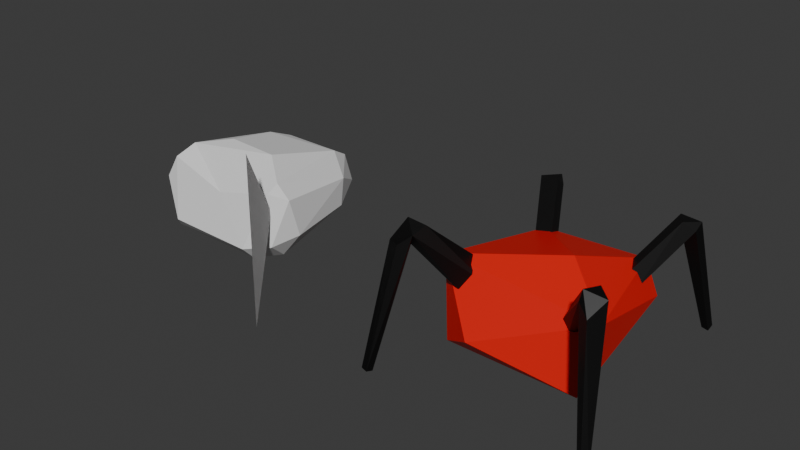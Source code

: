 # Source: spider.blend  (saved by Blender 4.1.24; exported with 4.5.12 LTS)
import bpy
from mathutils import Matrix  # noqa: F401  (used for matrix-valued properties, if any)

bpy.ops.wm.read_factory_settings(use_empty=True)
scene = bpy.context.scene
scene.name = 'Scene'

# ---- collections
col_armature = bpy.data.collections.new('Armature'); scene.collection.children.link(col_armature)
col_model = bpy.data.collections.new('Model'); scene.collection.children.link(col_model)

# ---- materials (node trees are filled in below, after node groups)
mat_material = bpy.data.materials.new('Material')
mat_material.alpha_threshold = 0.0
mat_material.use_transparent_shadow = False
mat_material.roughness = 0.5
mat_material.line_color = (0.0, 0.0, 0.0, 1.0)
mat_legs = bpy.data.materials.new('Legs')
mat_legs.use_transparent_shadow = False

# ---- material node trees
mat_material.use_nodes = True; mat_material.node_tree.nodes.clear()
_N = mat_material.node_tree.nodes; _L = mat_material.node_tree.links
n0 = _N.new('ShaderNodeOutputMaterial'); n0.name = 'Material Output'; n0.location = (300, 300)
n1 = _N.new('ShaderNodeBsdfPrincipled'); n1.name = 'Principled BSDF'; n1.location = (10, 300)
n1.inputs[0].default_value = (0.8004, 0.008759, 0.006196, 1.0)
n1.inputs[3].default_value = 1.45
_L.new(n1.outputs[0], n0.inputs[0])
n0.is_active_output = True
mat_legs.use_nodes = True; mat_legs.node_tree.nodes.clear()
_N = mat_legs.node_tree.nodes; _L = mat_legs.node_tree.links
n0 = _N.new('ShaderNodeBsdfPrincipled'); n0.name = 'Principled BSDF'; n0.location = (10, 300)
n0.inputs[0].default_value = (0.0, 0.0, 0.0, 1.0)
n1 = _N.new('ShaderNodeOutputMaterial'); n1.name = 'Material Output'; n1.location = (300, 300)
_L.new(n0.outputs[0], n1.inputs[0])
n1.is_active_output = True

# ---- world
world_world = bpy.data.worlds.new('World'); scene.world = world_world
world_world.use_nodes = True; world_world.node_tree.nodes.clear()
_N = world_world.node_tree.nodes; _L = world_world.node_tree.links
n0 = _N.new('ShaderNodeOutputWorld'); n0.name = 'World Output'; n0.location = (300, 300)
n1 = _N.new('ShaderNodeBackground'); n1.name = 'Background'; n1.location = (10, 300)
n1.inputs[0].default_value = (0.05088, 0.05088, 0.05088, 1.0)
_L.new(n1.outputs[0], n0.inputs[0])
n0.is_active_output = True
world_world.color = (0.05088, 0.05088, 0.05088)
world_world.use_sun_shadow = False
world_world.sun_shadow_jitter_overblur = 0.0

# ---- meshes
me_vert = bpy.data.meshes.new('Vert')
me_vert.from_pydata([(0.1158, 0.02985, -0.2083), (-0.2534, 0.08378, -0.02591), (0.4154, -0.4561, 0.5498), (-1.278, -0.1298, -0.2081), (-1.368, 0.2325, -0.02613), (-1.586, -0.5522, 0.5156), (0.2084, 1.711, 0.358), (-1.45, 1.797, 0.3581), (-0.1557, -0.09033, -0.2246), (0.3229, -0.4351, 0.3721), (0.2018, -0.5168, 0.6057), (0.1912, -0.5493, 0.5004), (-1.519, 0.1132, -0.1788), (-1.753, -0.4152, 0.6055), (-1.786, -0.4177, 0.5), (0.02389, 1.686, 0.189), (-0.02662, 1.72, 0.3718), (0.08292, 1.537, 0.3823), (0.1921, 1.626, 0.2794), (-1.53, 1.629, 0.1887), (-1.586, 1.605, 0.3716), (-1.373, 1.596, 0.3824), (-1.387, 1.736, 0.2798), (-0.05605, 0.03483, -0.2871), (0.4739, -0.8435, -0.9855), (-1.338, 0.03104, -0.2871), (-1.954, -0.7893, -0.9855), (0.3127, 1.992, -0.9867), (-1.628, 2.038, -0.9867), (0.04495, 0.2128, -0.06767), (-0.1102, 0.1104, 0.1005), (-0.1925, -0.1288, -0.03168), (0.2609, -0.3225, 0.5752), (0.3382, -0.6523, 0.4184), (0.5164, -0.7771, -0.9732), (0.5782, -0.8218, -0.9541), (0.531, -0.8845, -0.9482), (-1.136, 0.004989, -0.06738), (-1.289, 0.1101, 0.1005), (-1.675, -0.4659, 0.3644), (-1.551, -0.3966, 0.5753), (-1.697, -0.6453, 0.4185), (-1.827, -0.5922, 0.4185), (-1.877, -0.804, -0.9732), (-1.895, -0.8781, -0.9541), (-1.971, -0.8576, -0.9482), (-0.2296, 1.202, -0.2729), (-0.3421, 1.111, -0.1667), (-0.2049, 1.02, -0.09199), (-0.09806, 1.085, -0.2248), (0.1267, 1.857, 0.2047), (0.2342, 1.999, -0.9755), (0.2451, 2.074, -0.9548), (0.3225, 2.061, -0.9483), (-1.266, 1.151, -0.273), (-1.252, 1.007, -0.1668), (-1.1, 1.071, -0.0919), (-1.096, 1.196, -0.2246), (-1.617, 1.808, 0.2047), (-1.677, 1.976, -0.9755), (-1.734, 2.026, -0.9548), (-1.68, 2.084, -0.9483), (-1.458, -0.1597, -0.7631), (-1.575, -0.0542, 0.1322), (-0.02351, 1.405, -0.4248), (0.09482, -0.2656, -0.6871), (-1.077, -0.3856, -0.5216), (-1.32, 1.32, -0.05103), (-1.29, 1.468, -0.43), (-0.2255, 1.494, -0.1022), (0.1907, -0.1108, 0.04158), (-0.4468, 0.4424, 0.2911), (-0.6889, 0.7345, -0.8071)], [], [(1, 23, 8), (29, 23, 1), (24, 35, 36), (4, 25, 12), (37, 25, 4), (26, 44, 45), (48, 47, 49), (27, 52, 53), (56, 55, 57), (28, 60, 61), (0, 9, 23), (8, 9, 11), (2, 9, 0), (30, 32, 29), (30, 1, 32), (11, 33, 10), (3, 39, 25), (12, 39, 14), (38, 40, 37), (38, 4, 40), (14, 42, 13), (17, 18, 6), (21, 22, 7), (23, 29, 0), (34, 35, 24), (25, 37, 3), (43, 44, 26), (47, 46, 49), (51, 52, 27), (55, 54, 57), (59, 60, 28), (8, 23, 9), (29, 1, 30), (1, 8, 31), (29, 2, 0), (29, 32, 2), (32, 1, 10), (31, 8, 11), (24, 11, 9, 34), (32, 10, 2), (2, 10, 33), (34, 9, 2, 35), (35, 2, 33, 36), (36, 33, 11, 24), (14, 13, 4, 12), (12, 25, 39), (37, 4, 38), (3, 5, 39), (37, 5, 3), (37, 40, 5), (40, 4, 13), (11, 10, 1, 31), (42, 41, 5, 13), (40, 13, 5), (26, 14, 39, 43), (44, 41, 42, 45), (39, 5, 43), (5, 44, 43), (5, 41, 44), (45, 42, 14, 26), (18, 49, 46, 15), (15, 46, 47, 16), (16, 47, 48, 17), (17, 48, 49, 18), (27, 18, 15, 51), (17, 6, 16), (16, 6, 50), (51, 15, 16, 52), (53, 6, 18, 27), (16, 50, 52), (50, 53, 52), (50, 6, 53), (22, 57, 54, 19), (19, 54, 55, 20), (20, 55, 56, 21), (21, 56, 57, 22), (28, 22, 19, 59), (21, 7, 20), (20, 7, 58), (59, 19, 20, 60), (61, 7, 22, 28), (20, 58, 60), (58, 61, 60), (58, 7, 61), (69, 71, 70), (71, 63, 70), (67, 69, 68), (65, 66, 62), (70, 65, 64), (69, 64, 68), (62, 63, 68), (68, 72, 62), (64, 69, 70), (72, 65, 62), (66, 63, 62), (68, 63, 67), (66, 65, 70, 63), (68, 64, 72), (69, 67, 71), (67, 63, 71), (64, 65, 72)])
me_vert.polygons.foreach_set('material_index', [1, 1, 1, 1, 1, 1, 1, 1, 1, 1, 1, 1, 1, 1, 1, 1, 1, 1, 1, 1, 1, 1, 1, 1, 1, 1, 1, 1, 1, 1, 1, 1, 1, 1, 1, 1, 1, 1, 1, 1, 1, 1, 1, 1, 1, 1, 1, 1, 1, 1, 1, 1, 1, 1, 1, 1, 1, 1, 1, 1, 1, 1, 1, 1, 1, 1, 1, 1, 1, 1, 1, 1, 1, 1, 1, 1, 1, 1, 1, 1, 1, 1, 1, 1, 0, 0, 0, 0, 0, 0, 0, 0, 0, 0, 0, 0, 0, 0, 0, 0, 0])
_uv = me_vert.uv_layers.new(name='UVMap')
_uv.uv.foreach_set('vector', [0.0, 0.0, 0.0, 0.0, 0.0, 0.0, 0.0, 0.0, 0.0, 0.0, 0.0, 0.0, 0.0, 0.0, 0.0, 0.0, 0.0, 0.0, 0.0, 0.0, 0.0, 0.0, 0.0, 0.0, 0.0, 0.0, 0.0, 0.0, 0.0, 0.0, 0.0, 0.0, 0.0, 0.0, 0.0, 0.0, 0.0, 0.0, 0.0, 0.0, 0.0, 0.0, 0.0, 0.0, 0.0, 0.0, 0.0, 0.0, 0.0, 0.0, 0.0, 0.0, 0.0, 0.0, 0.0, 0.0, 0.0, 0.0, 0.0, 0.0, 0.0, 0.0, 0.0, 0.0, 0.0, 0.0, 0.0, 0.0, 0.0, 0.0, 0.0, 0.0, 0.0, 0.0, 0.0, 0.0, 0.0, 0.0, 0.0, 0.0, 0.0, 0.0, 0.0, 0.0, 0.0, 0.0, 0.0, 0.0, 0.0, 0.0, 0.0, 0.0, 0.0, 0.0, 0.0, 0.0, 0.0, 0.0, 0.0, 0.0, 0.0, 0.0, 0.0, 0.0, 0.0, 0.0, 0.0, 0.0, 0.0, 0.0, 0.0, 0.0, 0.0, 0.0, 0.0, 0.0, 0.0, 0.0, 0.0, 0.0, 0.0, 0.0, 0.0, 0.0, 0.0, 0.0, 0.0, 0.0, 0.0, 0.0, 0.0, 0.0, 0.0, 0.0, 0.0, 0.0, 0.0, 0.0, 0.0, 0.0, 0.0, 0.0, 0.0, 0.0, 0.0, 0.0, 0.0, 0.0, 0.0, 0.0, 0.0, 0.0, 0.0, 0.0, 0.0, 0.0, 0.0, 0.0, 0.0, 0.0, 0.0, 0.0, 0.0, 0.0, 0.0, 0.0, 0.0, 0.0, 0.0, 0.0, 0.0, 0.0, 0.0, 0.0, 0.0, 0.0, 0.0, 0.0, 0.0, 0.0, 0.0, 0.0, 0.0, 0.0, 0.0, 0.0, 0.0, 0.0, 0.0, 0.0, 0.0, 0.0, 0.0, 0.0, 0.0, 0.0, 0.0, 0.0, 0.0, 0.0, 0.0, 0.0, 0.0, 0.0, 0.0, 0.0, 0.0, 0.0, 0.0, 0.0, 0.0, 0.0, 0.0, 0.0, 0.0, 0.0, 0.0, 0.0, 0.0, 0.0, 0.0, 0.0, 0.0, 0.0, 0.0, 0.0, 0.0, 0.0, 0.0, 0.0, 0.0, 0.0, 0.0, 0.0, 0.0, 0.0, 0.0, 0.0, 0.0, 0.0, 0.0, 0.0, 0.0, 0.0, 0.0, 0.0, 0.0, 0.0, 0.0, 0.0, 0.0, 0.0, 0.0, 0.0, 0.0, 0.0, 0.0, 0.0, 0.0, 0.0, 0.0, 0.0, 0.0, 0.0, 0.0, 0.0, 0.0, 0.0, 0.0, 0.0, 0.0, 0.0, 0.0, 0.0, 0.0, 0.0, 0.0, 0.0, 0.0, 0.0, 0.0, 0.0, 0.0, 0.0, 0.0, 0.0, 0.0, 0.0, 0.0, 0.0, 0.0, 0.0, 0.0, 0.0, 0.0, 0.0, 0.0, 0.0, 0.0, 0.0, 0.0, 0.0, 0.0, 0.0, 0.0, 0.0, 0.0, 0.0, 0.0, 0.0, 0.0, 0.0, 0.0, 0.0, 0.0, 0.0, 0.0, 0.0, 0.0, 0.0, 0.0, 0.0, 0.0, 0.0, 0.0, 0.0, 0.0, 0.0, 0.0, 0.0, 0.0, 0.0, 0.0, 0.0, 0.0, 0.0, 0.0, 0.0, 0.0, 0.0, 0.0, 0.0, 0.0, 0.0, 0.0, 0.0, 0.0, 0.0, 0.0, 0.0, 0.0, 0.0, 0.0, 0.0, 0.0, 0.0, 0.0, 0.0, 0.0, 0.0, 0.0, 0.0, 0.0, 0.0, 0.0, 0.0, 0.0, 0.0, 0.0, 0.0, 0.0, 0.0, 0.0, 0.0, 0.0, 0.0, 0.0, 0.0, 0.0, 0.0, 0.0, 0.0, 0.0, 0.0, 0.0, 0.0, 0.0, 0.0, 0.0, 0.0, 0.0, 0.0, 0.0, 0.0, 0.0, 0.0, 0.0, 0.0, 0.0, 0.0, 0.0, 0.0, 0.0, 0.0, 0.0, 0.0, 0.0, 0.0, 0.0, 0.0, 0.0, 0.0, 0.0, 0.0, 0.0, 0.0, 0.0, 0.0, 0.0, 0.0, 0.0, 0.0, 0.0, 0.0, 0.0, 0.0, 0.0, 0.0, 0.0, 0.0, 0.0, 0.0, 0.0, 0.0, 0.0, 0.0, 0.0, 0.0, 0.0, 0.0, 0.0, 0.0, 0.0, 0.0, 0.0, 0.0, 0.0, 0.0, 0.0, 0.0, 0.0, 0.0, 0.0, 0.0, 0.0, 0.0, 0.0, 0.0, 0.0, 0.0, 0.0, 0.0, 0.0, 0.0, 0.0, 0.0, 0.0, 0.0, 0.0, 0.0, 0.0, 0.0, 0.0, 0.0, 0.0, 0.0, 0.0, 0.0, 0.0, 0.0, 0.0, 0.0, 0.0, 0.0, 0.0, 0.0, 0.0, 0.0, 0.0, 0.0, 0.0, 0.0, 0.0, 0.0, 0.0, 0.0, 0.0, 0.0, 0.0, 0.0, 0.0, 0.0, 0.0, 0.0, 0.0, 0.0, 0.0, 0.0, 0.0, 0.0, 0.0, 0.0, 0.0, 0.0, 0.0, 0.0, 0.0, 0.0, 0.0, 0.0, 0.0, 0.0, 0.0, 0.0, 0.0, 0.0, 0.0, 0.0, 0.0, 0.0, 0.0, 0.0, 0.0, 0.0, 0.0, 0.0, 0.0, 0.0, 0.0, 0.0, 0.0, 0.0, 0.0, 0.0, 0.0, 0.0, 0.0, 0.0, 0.0, 0.0, 0.0, 0.0, 0.5751, 0.4732, 0.7044, 0.6702, 0.6058, 0.7303, 0.7044, 0.6702, 0.8584, 0.7339, 0.6058, 0.7303, 0.589, 0.2372, 0.5751, 0.4732, 0.4526, 0.2608, 0.4113, 0.749, 0.4514, 0.93, 0.3986, 0.9835, 0.5844, 0.7362, 0.367, 0.7364, 0.4251, 0.5236, 0.5751, 0.4732, 0.4347, 0.4893, 0.4526, 0.2608, 0.4055, 0.02221, 0.581, 0.009525, 0.4526, 0.2608, 0.1387, 0.5213, 0.2528, 0.6119, 0.1398, 0.7267, 0.4251, 0.5236, 0.5751, 0.4732, 0.6058, 0.7303, 0.2528, 0.6119, 0.367, 0.7364, 0.1398, 0.7267, 0.4514, 0.93, 0.592, 0.9728, 0.3986, 0.9835, 0.4526, 0.2608, 0.581, 0.009525, 0.589, 0.2372, 0.4514, 0.93, 0.4113, 0.749, 0.5844, 0.7362, 0.592, 0.9728, 0.1387, 0.5213, 0.4251, 0.5236, 0.2528, 0.6119, 0.5751, 0.4732, 0.8599, 0.5139, 0.7044, 0.6702, 0.8599, 0.5139, 0.8584, 0.7339, 0.7044, 0.6702, 0.4251, 0.5236, 0.367, 0.7364, 0.2528, 0.6119])
me_vert.materials.append(mat_material)
me_vert.materials.append(mat_legs)
me_vert.update()
me_cube_002 = bpy.data.meshes.new('Cube.002')
me_cube_002.from_pydata([(-1.0, -1.0, -0.8318), (-1.0, -1.0, 0.3219), (-0.5619, 0.911, -0.5423), (-0.5619, 0.911, 0.03235), (1.0, -1.0, -0.8318), (1.0, -1.0, 0.3219), (0.5619, 0.911, -0.5423), (0.5619, 0.911, 0.03235), (0.0, 0.911, -0.5423), (0.0, 0.911, 0.03235), (0.0, -1.0, -0.8318), (0.0, -0.2994, 0.3219), (-1.0, -1.0, -0.339), (-0.7134, 0.9812, -0.339), (0.7134, 0.9812, -0.339), (1.0, -1.0, -0.339), (0.0, -1.0, -0.339), (0.0, 0.9812, -0.339), (-0.7877, -0.01076, -0.7927), (-0.7877, -0.01076, 0.1816), (0.7877, -0.01076, -0.7927), (0.7877, -0.01076, 0.1816), (0.0, -0.1583, 0.3219), (0.0, -0.1583, -0.9331), (1.0, -0.1583, -0.339), (-1.0, -0.1583, -0.339)], [], [(25, 19, 3, 13), (17, 9, 7, 14), (24, 21, 5, 15), (16, 11, 1, 12), (23, 20, 4, 10), (22, 19, 1, 11), (21, 22, 11, 5), (18, 23, 10, 0), (15, 5, 11, 16), (13, 3, 9, 17), (2, 13, 17, 8), (4, 15, 16, 10), (10, 16, 12, 0), (20, 24, 15, 4), (8, 17, 14, 6), (18, 25, 13, 2), (0, 12, 25, 18), (6, 14, 24, 20), (2, 8, 23, 18), (7, 9, 22, 21), (9, 3, 19, 22), (8, 6, 20, 23), (14, 7, 21, 24), (12, 1, 19, 25)])
_uv = me_cube_002.uv_layers.new(name='UVMap')
_uv.uv.foreach_set('vector', [0.5, 0.1052, 0.625, 0.1052, 0.625, 0.25, 0.5, 0.25, 0.5, 0.375, 0.625, 0.375, 0.625, 0.5, 0.5, 0.5, 0.5, 0.6448, 0.625, 0.6448, 0.625, 0.75, 0.5, 0.75, 0.5, 0.875, 0.625, 0.875, 0.625, 1.0, 0.5, 1.0, 0.25, 0.6448, 0.375, 0.6448, 0.375, 0.75, 0.25, 0.75, 0.75, 0.6448, 0.875, 0.6448, 0.875, 0.75, 0.75, 0.75, 0.625, 0.6448, 0.75, 0.6448, 0.75, 0.75, 0.625, 0.75, 0.125, 0.6448, 0.25, 0.6448, 0.25, 0.75, 0.125, 0.75, 0.5, 0.75, 0.625, 0.75, 0.625, 0.875, 0.5, 0.875, 0.5, 0.25, 0.625, 0.25, 0.625, 0.375, 0.5, 0.375, 0.375, 0.25, 0.5, 0.25, 0.5, 0.375, 0.375, 0.375, 0.375, 0.75, 0.5, 0.75, 0.5, 0.875, 0.375, 0.875, 0.375, 0.875, 0.5, 0.875, 0.5, 1.0, 0.375, 1.0, 0.375, 0.6448, 0.5, 0.6448, 0.5, 0.75, 0.375, 0.75, 0.375, 0.375, 0.5, 0.375, 0.5, 0.5, 0.375, 0.5, 0.375, 0.1052, 0.5, 0.1052, 0.5, 0.25, 0.375, 0.25, 0.375, 0.0, 0.5, 0.0, 0.5, 0.1052, 0.375, 0.1052, 0.375, 0.5, 0.5, 0.5, 0.5, 0.6448, 0.375, 0.6448, 0.125, 0.5, 0.25, 0.5, 0.25, 0.6448, 0.125, 0.6448, 0.625, 0.5, 0.75, 0.5, 0.75, 0.6448, 0.625, 0.6448, 0.75, 0.5, 0.875, 0.5, 0.875, 0.6448, 0.75, 0.6448, 0.25, 0.5, 0.375, 0.5, 0.375, 0.6448, 0.25, 0.6448, 0.5, 0.5, 0.625, 0.5, 0.625, 0.6448, 0.5, 0.6448, 0.5, 0.0, 0.625, 0.0, 0.625, 0.1052, 0.5, 0.1052])
me_cube_002.update()
me_vert_001 = bpy.data.meshes.new('Vert.001')
me_vert_001.from_pydata([(-0.1323, 0.1423, -0.2325), (0.3, -0.5, 0.5928), (0.5293, -0.8391, -1.0), (-1.268, 0.1423, -0.2325), (-1.7, -0.5, 0.5928), (-1.929, -0.8391, -1.0), (-0.2458, 1.058, -0.2325), (0.1, 1.7, 0.3683), (0.2835, 2.039, -1.0), (-1.154, 1.058, -0.2325), (-1.5, 1.7, 0.3683), (-1.683, 2.039, -1.0)], [(0, 1), (1, 2), (3, 4), (4, 5), (6, 7), (7, 8), (9, 10), (10, 11)], [])
me_vert_001.update()
arm_armature_001 = bpy.data.armatures.new('Armature.001')  # bones are not reproduced

# ---- objects
ob_mesh = bpy.data.objects.new('Mesh', me_vert)
ob_armature = bpy.data.objects.new('Armature', arm_armature_001)
ob_head__noimp = bpy.data.objects.new('Head -noimp', me_cube_002)
ob_legs__noimp = bpy.data.objects.new('Legs -noimp', me_vert_001)

# ---- transforms, parenting, visibility, modifiers, constraints
ob_mesh.parent = ob_armature
ob_mesh.matrix_parent_inverse = Matrix(((1.0, -0.0, 0.0, -0.0), (-0.0, 1.0, -0.0, 0.0), (0.0, -0.0, 1.0, -0.2526), (-0.0, 0.0, -0.0, 1.0)))
ob_mesh.location = (0.7, -0.6, 1.0)
_vg = ob_mesh.vertex_groups.new(name='Torso')
for _i, _w in zip([62, 63, 64, 65, 66, 68, 69, 70, 71, 72], [0.6729, 0.6162, 0.6701, 0.369, 0.5554, 0.2608, 0.6346, 0.02997, 0.8362, 0.9855]): _vg.add([_i], _w, 'REPLACE')
_vg = ob_mesh.vertex_groups.new(name='FrontLegUpper.R')
for _i, _w in zip([3, 4, 5, 12, 13, 14, 25, 37, 38, 39, 40, 41, 42], [1.005, 1.009, 0.5363, 1.004, 0.6357, 0.8889, 1.004, 1.004, 0.9937, 0.9693, 0.8708, 0.1418, 0.1481]): _vg.add([_i], _w, 'REPLACE')
_vg = ob_mesh.vertex_groups.new(name='FrontLegLower.R')
for _i, _w in zip([5, 13, 14, 26, 39, 40, 41, 42, 43, 44, 45], [0.4691, 0.3665, 0.1188, 0.1416, 0.002116, 0.1305, 0.8577, 0.852, 0.1099, 0.9169, 0.9334]): _vg.add([_i], _w, 'REPLACE')
_vg = ob_mesh.vertex_groups.new(name='FrontFoot.R')
for _i, _w in zip([26, 43, 44, 45], [0.8591, 0.8855, 0.0843, 0.06779]): _vg.add([_i], _w, 'REPLACE')
_vg = ob_mesh.vertex_groups.new(name='BackLegUpper.R')
for _i, _w in zip([0, 1, 2, 8, 9, 10, 11, 23, 29, 30, 31, 32, 33, 62, 63, 64, 65, 66, 69, 70, 71], [1.017, 1.011, 0.5575, 1.003, 0.9455, 0.6351, 0.8913, 1.009, 1.011, 0.9959, 0.9945, 0.8804, 0.1619, 0.1596, 0.09236, 0.1043, 0.5953, 0.2897, 0.05487, 0.9572, 0.1048]): _vg.add([_i], _w, 'REPLACE')
_vg = ob_mesh.vertex_groups.new(name='BackLegLower.R')
for _i, _w in zip([2, 9, 10, 11, 32, 33, 34, 35, 36], [0.4487, 0.0438, 0.3673, 0.1172, 0.1209, 0.827, 0.08646, 0.8151, 0.06538]): _vg.add([_i], _w, 'REPLACE')
_vg = ob_mesh.vertex_groups.new(name='BackFoot.R')
for _i, _w in zip([24, 34, 35, 36], [0.984, 0.9087, 0.1855, 0.9359]): _vg.add([_i], _w, 'REPLACE')
_vg = ob_mesh.vertex_groups.new(name='BackLegUpper.L')
for _i, _w in zip([6, 15, 16, 17, 18, 46, 47, 48, 49, 50], [0.5247, 0.1284, 0.4334, 0.9008, 0.8447, 0.9699, 0.9874, 0.999, 0.9951, 0.1082]): _vg.add([_i], _w, 'REPLACE')
_vg = ob_mesh.vertex_groups.new(name='BackLegLower.L')
for _i, _w in zip([6, 15, 16, 17, 18, 27, 46, 50, 51, 52, 53], [0.4767, 0.8572, 0.5795, 0.1011, 0.1574, 0.1384, 0.009092, 0.8906, 0.1359, 0.9143, 0.9387]): _vg.add([_i], _w, 'REPLACE')
_vg = ob_mesh.vertex_groups.new(name='BackFoot.L')
for _i, _w in zip([27, 51, 52, 53], [0.8649, 0.8682, 0.08785, 0.06162]): _vg.add([_i], _w, 'REPLACE')
_vg = ob_mesh.vertex_groups.new(name='FrontLegUpper.L')
for _i, _w in zip([7, 19, 20, 21, 22, 54, 55, 56, 57, 58, 62, 63, 64, 65, 66, 67, 68, 69, 71], [0.5241, 0.1279, 0.4335, 0.8995, 0.8413, 0.9758, 0.9925, 0.999, 0.9941, 0.1081, 0.1675, 0.2914, 0.2256, 0.02134, 0.1549, 0.9877, 0.7337, 0.3105, 0.05895]): _vg.add([_i], _w, 'REPLACE')
_vg = ob_mesh.vertex_groups.new(name='FrontLegLower.L')
for _i, _w in zip([7, 19, 20, 21, 22, 28, 58, 59, 60, 61], [0.4761, 0.8597, 0.5782, 0.1019, 0.1579, 0.8981, 0.8916, 0.2192, 0.9318, 0.9889]): _vg.add([_i], _w, 'REPLACE')
_vg = ob_mesh.vertex_groups.new(name='FrontFoot.L')
for _i, _w in zip([28, 59, 60], [0.1054, 0.7848, 0.07018]): _vg.add([_i], _w, 'REPLACE')
_m = ob_mesh.modifiers.new('Armature', 'ARMATURE')
_m.object = ob_armature
ob_armature.location = (0.0, 0.0, 0.2526)
ob_head__noimp.location = (-4.0, 0.0, 1.0)
_m = ob_head__noimp.modifiers.new('Subdivision', 'SUBSURF')
_m = ob_head__noimp.modifiers.new('Decimate', 'DECIMATE')
_m.ratio = 0.09524
ob_legs__noimp.location = (-3.3, -0.6, 1.0)
_m = ob_legs__noimp.modifiers.new('Skin', 'SKIN')
_m = ob_legs__noimp.modifiers.new('Armature', 'ARMATURE')
_m.use_deform_preserve_volume = True
_m = ob_legs__noimp.modifiers.new('Subdivision', 'SUBSURF')
_m = ob_legs__noimp.modifiers.new('Decimate', 'DECIMATE')
_m.ratio = 0.06803

# ---- collection membership
col_armature.objects.link(ob_mesh)
col_armature.objects.link(ob_armature)
col_model.objects.link(ob_head__noimp)
col_model.objects.link(ob_legs__noimp)

# ---- scene / render settings (as saved in the file)
scene.frame_start = 1; scene.frame_end = 100; scene.frame_set(32)
scene.render.engine = 'BLENDER_EEVEE_NEXT'
scene.render.fps = 30
scene.cycles.sampling_pattern = 'TABULATED_SOBOL'
scene.eevee.ray_tracing_options.trace_max_roughness = 0.0
bpy.context.view_layer.update()

# ---- added for rendering (the .blend has no active camera and no usable light): camera, sun
cam_auto = bpy.data.cameras.new('AutoCamera')
cam_auto.lens = 50.0
cam_auto.sensor_width = 36.0
cam_auto.clip_end = 1000.0
ob_auto_camera = bpy.data.objects.new('AutoCamera', cam_auto)
scene.collection.objects.link(ob_auto_camera)
ob_auto_camera.location = (4.81747, -8.17688, 6.26049)
ob_auto_camera.rotation_euler = (1.09748, -7.21219e-08, 0.694738)
scene.camera = ob_auto_camera
light_auto_sun = bpy.data.lights.new('AutoSun', 'SUN')
light_auto_sun.energy = 3.0
light_auto_sun.angle = 0.0523599
ob_auto_sun = bpy.data.objects.new('AutoSun', light_auto_sun)
scene.collection.objects.link(ob_auto_sun)
ob_auto_sun.rotation_euler = (0.872665, 0.174533, 0.523599)
bpy.context.view_layer.update()
